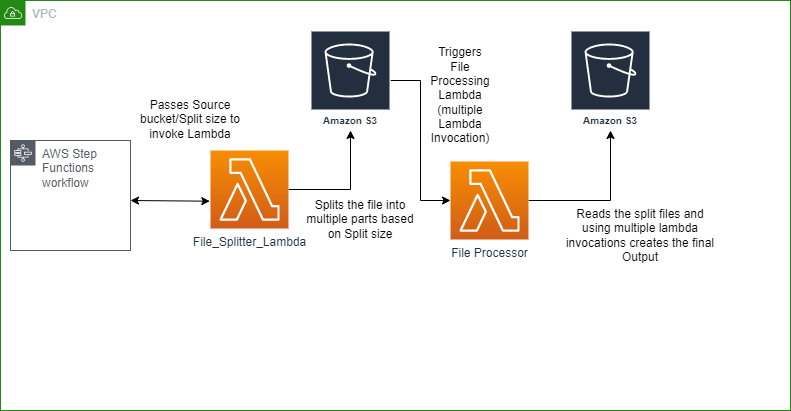

The diagram above was exported from draw.io. Its source (the exported page's mxGraphModel, read from the mxfile embedded in the PNG):
<mxGraphModel dx="1022" dy="436" grid="1" gridSize="10" guides="1" tooltips="1" connect="1" arrows="1" fold="1" page="1" pageScale="1" pageWidth="850" pageHeight="1100" math="0" shadow="0">
  <root>
    <mxCell id="0" />
    <mxCell id="1" parent="0" />
    <mxCell id="rBsJUkBV_STseT2adMfJ-1" value="AWS Step Functions workflow" style="sketch=0;outlineConnect=0;gradientColor=none;html=1;whiteSpace=wrap;fontSize=12;fontStyle=0;shape=mxgraph.aws4.group;grIcon=mxgraph.aws4.group_aws_step_functions_workflow;strokeColor=#545B64;fillColor=none;verticalAlign=top;align=left;spacingLeft=30;fontColor=#545B64;dashed=0;" vertex="1" parent="1">
      <mxGeometry x="30" y="160" width="120" height="110" as="geometry" />
    </mxCell>
    <mxCell id="rBsJUkBV_STseT2adMfJ-11" style="edgeStyle=orthogonalEdgeStyle;rounded=0;orthogonalLoop=1;jettySize=auto;html=1;entryX=0;entryY=0.5;entryDx=0;entryDy=0;entryPerimeter=0;" edge="1" parent="1" source="rBsJUkBV_STseT2adMfJ-3" target="rBsJUkBV_STseT2adMfJ-10">
      <mxGeometry relative="1" as="geometry" />
    </mxCell>
    <mxCell id="rBsJUkBV_STseT2adMfJ-3" value="Amazon S3" style="sketch=0;outlineConnect=0;fontColor=#232F3E;gradientColor=none;strokeColor=#ffffff;fillColor=#232F3E;dashed=0;verticalLabelPosition=middle;verticalAlign=bottom;align=center;html=1;whiteSpace=wrap;fontSize=10;fontStyle=1;spacing=3;shape=mxgraph.aws4.productIcon;prIcon=mxgraph.aws4.s3;" vertex="1" parent="1">
      <mxGeometry x="330" y="50" width="80" height="100" as="geometry" />
    </mxCell>
    <mxCell id="rBsJUkBV_STseT2adMfJ-8" style="edgeStyle=orthogonalEdgeStyle;rounded=0;orthogonalLoop=1;jettySize=auto;html=1;" edge="1" parent="1" source="rBsJUkBV_STseT2adMfJ-6" target="rBsJUkBV_STseT2adMfJ-3">
      <mxGeometry relative="1" as="geometry" />
    </mxCell>
    <mxCell id="rBsJUkBV_STseT2adMfJ-6" value="File_Splitter_Lambda" style="sketch=0;points=[[0,0,0],[0.25,0,0],[0.5,0,0],[0.75,0,0],[1,0,0],[0,1,0],[0.25,1,0],[0.5,1,0],[0.75,1,0],[1,1,0],[0,0.25,0],[0,0.5,0],[0,0.75,0],[1,0.25,0],[1,0.5,0],[1,0.75,0]];outlineConnect=0;fontColor=#232F3E;gradientColor=#F78E04;gradientDirection=north;fillColor=#D05C17;strokeColor=#ffffff;dashed=0;verticalLabelPosition=bottom;verticalAlign=top;align=center;html=1;fontSize=12;fontStyle=0;aspect=fixed;shape=mxgraph.aws4.resourceIcon;resIcon=mxgraph.aws4.lambda;" vertex="1" parent="1">
      <mxGeometry x="230" y="170" width="78" height="78" as="geometry" />
    </mxCell>
    <mxCell id="rBsJUkBV_STseT2adMfJ-7" value="" style="endArrow=classic;startArrow=classic;html=1;rounded=0;entryX=-0.009;entryY=0.65;entryDx=0;entryDy=0;entryPerimeter=0;" edge="1" parent="1" target="rBsJUkBV_STseT2adMfJ-6">
      <mxGeometry width="50" height="50" relative="1" as="geometry">
        <mxPoint x="150" y="220" as="sourcePoint" />
        <mxPoint x="200" y="170" as="targetPoint" />
      </mxGeometry>
    </mxCell>
    <mxCell id="rBsJUkBV_STseT2adMfJ-9" value="Amazon S3" style="sketch=0;outlineConnect=0;fontColor=#232F3E;gradientColor=none;strokeColor=#ffffff;fillColor=#232F3E;dashed=0;verticalLabelPosition=middle;verticalAlign=bottom;align=center;html=1;whiteSpace=wrap;fontSize=10;fontStyle=1;spacing=3;shape=mxgraph.aws4.productIcon;prIcon=mxgraph.aws4.s3;" vertex="1" parent="1">
      <mxGeometry x="590" y="50" width="80" height="100" as="geometry" />
    </mxCell>
    <mxCell id="rBsJUkBV_STseT2adMfJ-12" style="edgeStyle=orthogonalEdgeStyle;rounded=0;orthogonalLoop=1;jettySize=auto;html=1;" edge="1" parent="1" source="rBsJUkBV_STseT2adMfJ-10" target="rBsJUkBV_STseT2adMfJ-9">
      <mxGeometry relative="1" as="geometry" />
    </mxCell>
    <mxCell id="rBsJUkBV_STseT2adMfJ-10" value="File Processor" style="sketch=0;points=[[0,0,0],[0.25,0,0],[0.5,0,0],[0.75,0,0],[1,0,0],[0,1,0],[0.25,1,0],[0.5,1,0],[0.75,1,0],[1,1,0],[0,0.25,0],[0,0.5,0],[0,0.75,0],[1,0.25,0],[1,0.5,0],[1,0.75,0]];outlineConnect=0;fontColor=#232F3E;gradientColor=#F78E04;gradientDirection=north;fillColor=#D05C17;strokeColor=#ffffff;dashed=0;verticalLabelPosition=bottom;verticalAlign=top;align=center;html=1;fontSize=12;fontStyle=0;aspect=fixed;shape=mxgraph.aws4.resourceIcon;resIcon=mxgraph.aws4.lambda;" vertex="1" parent="1">
      <mxGeometry x="470" y="181" width="78" height="78" as="geometry" />
    </mxCell>
    <mxCell id="rBsJUkBV_STseT2adMfJ-14" value="Triggers File Processing Lambda (multiple Lambda Invocation)" style="text;html=1;strokeColor=none;fillColor=none;align=center;verticalAlign=middle;whiteSpace=wrap;rounded=0;" vertex="1" parent="1">
      <mxGeometry x="450" y="100" width="60" height="30" as="geometry" />
    </mxCell>
    <mxCell id="rBsJUkBV_STseT2adMfJ-17" value="Reads the split files and using multiple lambda invocations creates the final Output" style="text;html=1;strokeColor=none;fillColor=none;align=center;verticalAlign=middle;whiteSpace=wrap;rounded=0;" vertex="1" parent="1">
      <mxGeometry x="580" y="240" width="160" height="30" as="geometry" />
    </mxCell>
    <mxCell id="rBsJUkBV_STseT2adMfJ-20" value="Splits the file into multiple parts based on Split size" style="text;html=1;strokeColor=none;fillColor=none;align=center;verticalAlign=middle;whiteSpace=wrap;rounded=0;" vertex="1" parent="1">
      <mxGeometry x="320" y="218" width="120" height="42" as="geometry" />
    </mxCell>
    <mxCell id="rBsJUkBV_STseT2adMfJ-21" value="Passes Source bucket/Split size to invoke Lambda" style="text;html=1;strokeColor=none;fillColor=none;align=center;verticalAlign=middle;whiteSpace=wrap;rounded=0;" vertex="1" parent="1">
      <mxGeometry x="150" y="118" width="120" height="42" as="geometry" />
    </mxCell>
    <mxCell id="rBsJUkBV_STseT2adMfJ-22" value="VPC" style="points=[[0,0],[0.25,0],[0.5,0],[0.75,0],[1,0],[1,0.25],[1,0.5],[1,0.75],[1,1],[0.75,1],[0.5,1],[0.25,1],[0,1],[0,0.75],[0,0.5],[0,0.25]];outlineConnect=0;gradientColor=none;html=1;whiteSpace=wrap;fontSize=12;fontStyle=0;container=1;pointerEvents=0;collapsible=0;recursiveResize=0;shape=mxgraph.aws4.group;grIcon=mxgraph.aws4.group_vpc;strokeColor=#248814;fillColor=none;verticalAlign=top;align=left;spacingLeft=30;fontColor=#AAB7B8;dashed=0;" vertex="1" parent="1">
      <mxGeometry x="20" y="20" width="790" height="410" as="geometry" />
    </mxCell>
  </root>
</mxGraphModel>